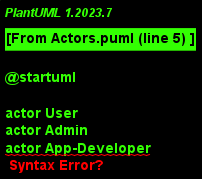

The diagram above was rendered by PlantUML. Its source (embedded in the PNG):
@startuml

actor User
actor Admin
actor App-Developer
actor Guest
actor Unregistered-User

@enduml